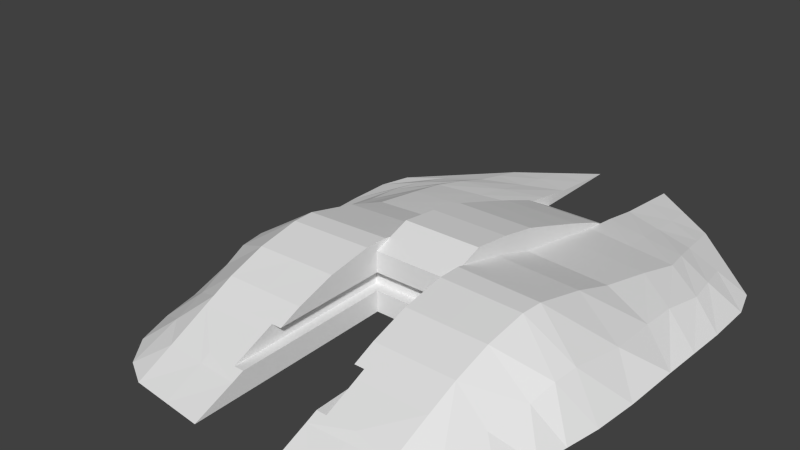 # Source: model.blend  (saved by Blender 2.70.0; exported with 4.5.12 LTS)
import bpy
from mathutils import Matrix  # noqa: F401  (used for matrix-valued properties, if any)

bpy.ops.wm.read_factory_settings(use_empty=True)
scene = bpy.context.scene
scene.name = 'Scene'

# ---- collections
col_collection_1 = bpy.data.collections.new('Collection 1'); scene.collection.children.link(col_collection_1)

# ---- world
world_world = bpy.data.worlds.new('World'); scene.world = world_world
world_world.color = (0.05088, 0.05088, 0.05088)
world_world.use_sun_shadow = False
world_world.sun_shadow_jitter_overblur = 0.0
world_world.cycles.sampling_method = 'MANUAL'
world_world.cycles.sample_map_resolution = 256

# ---- meshes
me_plane_003 = bpy.data.meshes.new('Plane.003')
me_plane_003.from_pydata([(-3.0, -4.879, 0.0), (-1.0, -5.042, 0.0), (-2.954, 6.21, 0.0), (-1.0, 7.679, 0.0), (-5.066, 3.984, 0.0), (-5.291, 1.978, 0.0), (-5.191, 0.03352, 0.0), (-4.148, -6.092, 0.0), (-2.931, -7.171, 0.0), (-3.0, -5.2, 0.9098), (-1.0, -7.354, 0.0), (-3.208, 1.002, 0.0), (-1.0, 1.181, 0.0), (-1.0, 3.762, 0.0), (-3.453, 3.372, 0.0), (-1.0, 5.72, 0.0), (-3.135, 4.894, 0.0), (-3.208, 0.7264, 1.029), (-1.0, 0.9053, 1.029), (-1.0, 3.738, 0.4889), (-3.453, 3.347, 0.4889), (-1.0, 5.72, 0.1917), (-3.135, 4.894, 0.1917), (-3.056, -2.989, 0.0), (-4.715, -4.15, -4.681e-09), (-3.056, -3.489, 1.572), (-1.0, -3.061, 0.0), (-1.0, -3.441, 1.572), (-3.125, -1.782, 0.0), (-5.025, -2.537, -7.357e-09), (-3.125, -1.827, 1.748), (-1.0, -1.738, 0.0), (-1.0, -1.719, 1.748), (-1.966, -7.263, 0.0), (-1.977, 6.945, 0.0), (-4.01, 5.097, 0.0), (-5.288, 3.19, 6.019e-09), (-5.241, 1.006, 0.0), (-4.492, -5.128, -5.35e-09), (-3.598, -6.793, 0.0), (-2.0, -5.2, 0.9098), (-3.028, -4.441, 1.254), (-1.0, -4.417, 1.254), (-2.104, 0.8158, 1.029), (-1.0, 2.46, 0.7458), (-3.331, 2.175, 0.7458), (-2.227, 3.543, 0.4889), (-1.0, 4.734, 0.3605), (-3.294, 4.126, 0.3605), (-2.067, 5.307, 0.1917), (-3.61, -5.543, 0.463), (-4.328, 0.5312, 0.584), (-1.0, -6.341, 0.4164), (-4.42, 2.668, 0.3109), (-4.1, 4.439, 0.09584), (-3.044, 5.552, 0.09584), (-1.0, 6.7, 0.09584), (-2.966, -6.25, 0.4164), (-5.131, -1.419, 0.0), (-3.167, -0.4124, 1.403), (-1.0, -0.269, 1.403), (-2.028, -3.465, 1.572), (-4.131, -3.605, 0.7754), (-4.864, -3.397, -7.357e-09), (-3.091, -2.398, 1.76), (-1.0, -2.32, 1.76), (-2.063, -1.773, 1.748), (-4.32, -2.337, 1.007), (-2.083, -0.3407, 1.403), (-2.165, 2.318, 0.7458), (-2.147, 4.43, 0.3605), (-1.983, -6.296, 0.4164), (-4.445, -0.9087, 0.7898), (-4.29, 1.593, 0.4573), (-4.279, 3.553, 0.2397), (-2.022, 6.126, 0.09584), (-2.014, -4.429, 1.254), (-3.873, -4.574, 0.5877), (-2.045, -2.359, 1.76), (-4.255, -2.971, 0.9734), (-1.0, -2.4, 0.0), (-1.0, -4.052, 0.0), (-1.0, -6.198, 0.0), (-1.0, -4.346, 1.009), (-1.0, -4.225, 0.5418), (-1.0, -5.146, 0.5418), (-3.008, -4.981, 1.009), (-2.004, -4.978, 1.009), (-1.0, -6.051, 0.5418), (-1.0, -3.205, 0.5418), (-1.0, -3.305, 1.009), (-1.0, -1.732, 0.5418), (-1.0, -1.727, 1.009), (-1.0, -2.354, 1.009), (-1.0, -2.373, 0.5418), (-1.0, -5.851, 0.5418), (-1.252, -4.346, 1.009), (-1.252, -4.225, 0.5418), (-1.252, -5.146, 0.5418), (-1.252, -3.205, 0.5418), (-1.252, -3.305, 1.009), (-1.252, -1.732, 0.5418), (-1.252, -1.727, 1.009), (-1.252, -2.354, 1.009), (-1.252, -2.373, 0.5418), (-1.252, -5.2, 0.9098), (-1.252, -4.978, 1.009), (-1.252, -5.851, 0.5418), (-1.988, -6.051, 0.5418), (-1.0, -4.978, 1.009), (-1.252, -6.051, 0.5418)], [], [(1, 82, 10, 33, 8, 0), (68, 60, 18, 43), (28, 11, 12, 31), (28, 29, 58, 6, 11), (11, 14, 13, 12), (14, 16, 15, 13), (16, 4, 35, 2), (8, 39, 7, 0), (2, 34, 3, 15, 16), (5, 36, 4, 16, 14), (6, 37, 5, 14, 11), (69, 44, 19, 46), (70, 47, 21, 49), (13, 15, 21, 47, 19), (12, 13, 19, 44, 18), (8, 57, 39), (71, 57, 8, 33), (72, 51, 6, 58), (73, 45, 20, 53), (74, 48, 22, 54), (22, 55, 54), (84, 89, 99, 97), (75, 49, 21, 56), (15, 3, 56, 21), (76, 42, 27, 61), (0, 23, 26, 81, 1), (0, 7, 38, 24, 23), (77, 62, 24, 38), (78, 65, 32, 66), (23, 28, 31, 80, 26), (23, 24, 63, 29, 28), (95, 85, 98, 107), (79, 67, 29, 63), (59, 68, 43, 17), (30, 66, 68, 59), (66, 32, 60, 68), (45, 69, 46, 20), (17, 43, 69, 45), (43, 18, 44, 69), (48, 70, 49, 22), (20, 46, 70, 48), (46, 19, 47, 70), (39, 50, 7), (39, 57, 50), (57, 9, 50), (52, 71, 33, 10), (40, 9, 57, 71, 108), (67, 72, 58, 29), (30, 59, 72, 67), (59, 17, 51, 72), (37, 73, 53, 5), (6, 51, 73, 37), (51, 17, 45, 73), (36, 74, 54, 4), (5, 53, 74, 36), (53, 20, 48, 74), (54, 35, 4), (54, 55, 35), (55, 2, 35), (34, 75, 56, 3), (2, 55, 75, 34), (55, 22, 49, 75), (41, 76, 61, 25), (9, 40, 87, 86), (109, 106, 83), (50, 77, 38, 7), (9, 86, 41, 77, 50), (41, 25, 62, 77), (64, 78, 66, 30), (25, 61, 78, 64), (61, 27, 65, 78), (62, 79, 63, 24), (25, 64, 79, 62), (64, 30, 67, 79), (82, 52, 10), (86, 87, 76, 41), (1, 85, 95, 88, 52, 82), (90, 93, 65, 27), (26, 80, 94, 89), (88, 95, 107), (93, 92, 32, 65), (31, 91, 94, 80), (98, 105, 107), (83, 90, 27, 42), (26, 89, 84, 81), (99, 100, 96, 97), (101, 102, 103, 104), (99, 104, 103, 100), (90, 83, 96, 100), (93, 90, 100, 103), (89, 94, 104, 99), (92, 93, 103, 102), (94, 91, 101, 104), (97, 96, 106, 105, 98), (91, 92, 102, 101), (85, 84, 97, 98), (1, 81, 84, 85), (32, 92, 60), (91, 60, 92), (31, 60, 91), (12, 60, 31), (18, 60, 12), (83, 106, 96), (76, 87, 106, 109, 42), (87, 40, 105, 106), (42, 109, 83), (71, 52, 88, 110, 108), (88, 107, 110), (108, 110, 105, 40), (107, 105, 110)])
me_plane_003.use_remesh_preserve_volume = False
me_plane_003.use_remesh_preserve_attributes = False
me_plane_003.use_mirror_vertex_groups = False
me_plane_003.update()
me_plane_002 = bpy.data.meshes.new('Plane.002')
me_plane_002.from_pydata([(-1.0, 0.0, 0.0), (1.0, 0.0, 0.0), (-1.0, 1.0, 0.0), (1.0, 1.0, 0.0), (-1.0, 2.0, 0.0), (1.0, 2.0, 0.0), (-1.0, 3.0, 0.0), (1.0, 3.0, 0.0), (-1.0, 4.0, 0.0), (1.0, 4.0, 0.0), (-1.0, 5.0, 0.0), (1.0, 5.0, 0.0), (-1.0, -1.0, 0.0), (1.0, -1.0, 0.0), (-1.0, -2.0, 0.0), (1.0, -2.0, 0.0), (-1.0, -2.0, 0.0), (1.0, -2.0, 0.0), (-1.0, 0.0, 1.785), (1.0, 0.0, 1.785), (-1.0, 1.0, 1.583), (1.0, 1.0, 1.583), (-1.0, 2.0, 1.253), (1.0, 2.0, 1.253), (-1.0, 3.0, 0.913), (1.0, 3.0, 0.913), (-1.0, 4.0, 0.5452), (1.0, 4.0, 0.5452), (-1.0, -1.0, 1.909), (1.0, -1.0, 1.909), (-1.0, -2.0, 1.545), (1.0, -2.0, 1.545), (-0.3333, -2.0, 0.0), (0.3333, -2.0, 0.0), (-0.3333, -2.0, 1.545), (0.3333, -2.0, 1.545), (1.0, -2.0, 0.5418), (1.0, -2.0, 1.009), (-1.0, -2.0, 1.009), (-1.0, -2.0, 0.5418), (0.3333, -2.0, 1.009), (0.3333, -2.0, 0.5418), (-0.3333, -2.0, 1.009), (-0.3333, -2.0, 0.5418), (1.0, -1.727, 0.5418), (1.0, -1.727, 1.009), (-1.0, -1.727, 1.009), (-1.0, -1.727, 0.5418), (0.3333, -1.727, 1.009), (0.3333, -1.727, 0.5418), (-0.3333, -1.727, 1.009), (-0.3333, -1.727, 0.5418)], [], [(0, 2, 3, 1), (2, 4, 5, 3), (4, 6, 7, 5), (6, 8, 9, 7), (8, 10, 11, 9), (1, 13, 12, 0), (13, 15, 14, 12), (15, 17, 33, 32, 16, 14), (18, 19, 21, 20), (20, 21, 23, 22), (22, 23, 25, 24), (24, 25, 27, 26), (19, 18, 28, 29), (29, 28, 30, 34, 35, 31), (26, 27, 11, 10), (43, 39, 16, 32), (1, 3, 21, 19), (10, 8, 26), (2, 0, 18, 20), (8, 6, 24, 26), (5, 7, 25, 23), (0, 12, 28, 18), (4, 2, 20, 22), (7, 9, 27, 25), (6, 4, 22, 24), (3, 5, 23, 21), (13, 1, 19, 29), (9, 11, 27), (36, 41, 33, 17), (41, 43, 32, 33), (31, 35, 40, 37), (43, 41, 49, 51), (35, 34, 42, 40), (42, 38, 46, 50), (34, 30, 38, 42), (39, 43, 51, 47), (45, 48, 49, 44), (48, 50, 51, 49), (50, 46, 47, 51), (40, 42, 50, 48), (41, 36, 44, 49), (37, 40, 48, 45), (31, 37, 29), (37, 45, 29), (44, 29, 45), (29, 44, 13), (44, 17, 13), (17, 44, 36), (30, 28, 38), (38, 28, 46), (46, 28, 47), (28, 12, 47), (16, 47, 12), (39, 47, 16)])
me_plane_002.use_remesh_preserve_volume = False
me_plane_002.use_remesh_preserve_attributes = False
me_plane_002.use_mirror_vertex_groups = False
me_plane_002.update()

# ---- objects
ob_plane = bpy.data.objects.new('Plane', me_plane_003)
ob_cockpit = bpy.data.objects.new('Cockpit', me_plane_002)

# ---- transforms, parenting, visibility, modifiers, constraints
ob_plane.location = (0.0, 0.0, 0.0)
ob_plane.lineart.crease_threshold = 0.0
_m = ob_plane.modifiers.new('Mirror', 'MIRROR')
ob_cockpit.location = (0.0, 0.0, 0.0)
ob_cockpit.lineart.crease_threshold = 0.0

# ---- collection membership
col_collection_1.objects.link(ob_plane)
col_collection_1.objects.link(ob_cockpit)

# ---- scene / render settings (as saved in the file)
scene.frame_start = 1; scene.frame_end = 250; scene.frame_set(141)
scene.render.engine = 'BLENDER_EEVEE_NEXT'
scene.render.resolution_percentage = 50
scene.render.dither_intensity = 0.0
scene.cycles.use_denoising = False
scene.cycles.samples = 10
scene.cycles.sampling_pattern = 'TABULATED_SOBOL'
scene.cycles.light_sampling_threshold = 0.0
scene.cycles.use_adaptive_sampling = False
scene.cycles.use_light_tree = False
scene.cycles.blur_glossy = 0.0
scene.cycles.volume_bounces = 1
scene.cycles.pixel_filter_type = 'GAUSSIAN'
scene.cycles.sample_clamp_indirect = 0.0
scene.view_settings.view_transform = 'Standard'
bpy.context.view_layer.update()

# ---- added for rendering (the .blend has no active camera and no usable light): camera, sun
cam_auto = bpy.data.cameras.new('AutoCamera')
cam_auto.lens = 50.0
cam_auto.sensor_width = 36.0
cam_auto.clip_end = 1000.0
ob_auto_camera = bpy.data.objects.new('AutoCamera', cam_auto)
scene.collection.objects.link(ob_auto_camera)
ob_auto_camera.location = (13.0357, -18.0553, 13.0997)
ob_auto_camera.rotation_euler = (1.09748, -7.21219e-08, 0.694738)
scene.camera = ob_auto_camera
light_auto_sun = bpy.data.lights.new('AutoSun', 'SUN')
light_auto_sun.energy = 3.0
light_auto_sun.angle = 0.0523599
ob_auto_sun = bpy.data.objects.new('AutoSun', light_auto_sun)
scene.collection.objects.link(ob_auto_sun)
ob_auto_sun.rotation_euler = (0.872665, 0.174533, 0.523599)
bpy.context.view_layer.update()
